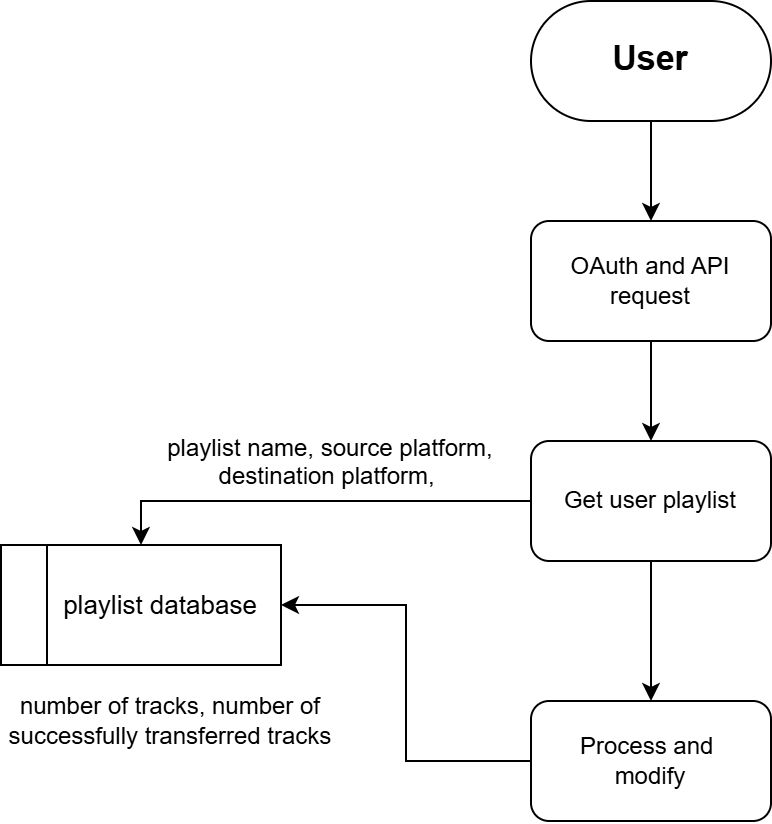

The diagram above was exported from draw.io. Its source (the exported page's mxGraphModel, read from the mxfile embedded in the PNG):
<mxGraphModel dx="1209" dy="700" grid="1" gridSize="10" guides="1" tooltips="1" connect="1" arrows="1" fold="1" page="1" pageScale="1" pageWidth="850" pageHeight="1100" background="#ffffff" math="0" shadow="0">
  <root>
    <mxCell id="0" />
    <mxCell id="1" parent="0" />
    <mxCell id="ZIsKCHREN7pgnqcta_IQ-4" edge="1" parent="1" source="ZIsKCHREN7pgnqcta_IQ-1" style="edgeStyle=orthogonalEdgeStyle;rounded=0;orthogonalLoop=1;jettySize=auto;html=1;entryX=0.5;entryY=0;entryDx=0;entryDy=0;strokeColor=#000000;" target="ZIsKCHREN7pgnqcta_IQ-3">
      <mxGeometry relative="1" as="geometry" />
    </mxCell>
    <mxCell id="ZIsKCHREN7pgnqcta_IQ-1" parent="1" style="rounded=1;whiteSpace=wrap;html=1;arcSize=50;fillColor=none;fontColor=#000000;strokeColor=#000000;" value="&lt;font style=&quot;font-size: 17px;&quot;&gt;&lt;b style=&quot;&quot;&gt;User&lt;/b&gt;&lt;/font&gt;" vertex="1">
      <mxGeometry height="60" width="120" x="305" y="60" as="geometry" />
    </mxCell>
    <mxCell id="UJdn_b6MDnDXukjc3-Q9-3" edge="1" parent="1" source="ZIsKCHREN7pgnqcta_IQ-3" style="edgeStyle=orthogonalEdgeStyle;rounded=0;orthogonalLoop=1;jettySize=auto;html=1;entryX=0.5;entryY=0;entryDx=0;entryDy=0;strokeColor=#000000;" target="UJdn_b6MDnDXukjc3-Q9-2">
      <mxGeometry relative="1" as="geometry" />
    </mxCell>
    <mxCell id="ZIsKCHREN7pgnqcta_IQ-3" parent="1" style="rounded=1;whiteSpace=wrap;html=1;fillColor=none;fontColor=#000000;strokeColor=#000000;" value="OAuth and API request" vertex="1">
      <mxGeometry height="60" width="120" x="305" y="170" as="geometry" />
    </mxCell>
    <mxCell id="ZIsKCHREN7pgnqcta_IQ-13" parent="1" style="swimlane;horizontal=0;whiteSpace=wrap;html=1;fillColor=none;strokeColor=#000000;" value="" vertex="1">
      <mxGeometry height="60" width="140" x="40" y="332" as="geometry">
        <mxRectangle height="40" width="50" x="430" y="270" as="alternateBounds" />
      </mxGeometry>
    </mxCell>
    <mxCell id="ZIsKCHREN7pgnqcta_IQ-14" parent="ZIsKCHREN7pgnqcta_IQ-13" style="text;html=1;whiteSpace=wrap;align=center;verticalAlign=middle;rounded=0;fontColor=#000000;" value="&lt;font style=&quot;font-size: 13px;&quot;&gt;playlist database&lt;/font&gt;" vertex="1">
      <mxGeometry height="30" width="120" x="20" y="15" as="geometry" />
    </mxCell>
    <mxCell id="ZIsKCHREN7pgnqcta_IQ-20" parent="1" style="text;html=1;whiteSpace=wrap;align=center;verticalAlign=middle;rounded=0;fontColor=#000000;" value="number of tracks, number of successfully transferred tracks" vertex="1">
      <mxGeometry height="80" width="170" x="40" y="380" as="geometry" />
    </mxCell>
    <mxCell id="UJdn_b6MDnDXukjc3-Q9-5" edge="1" parent="1" source="UJdn_b6MDnDXukjc3-Q9-2" style="edgeStyle=orthogonalEdgeStyle;rounded=0;orthogonalLoop=1;jettySize=auto;html=1;entryX=0.5;entryY=0;entryDx=0;entryDy=0;strokeColor=#000000;" target="UJdn_b6MDnDXukjc3-Q9-4">
      <mxGeometry relative="1" as="geometry" />
    </mxCell>
    <mxCell id="UJdn_b6MDnDXukjc3-Q9-8" edge="1" parent="1" source="UJdn_b6MDnDXukjc3-Q9-2" style="edgeStyle=orthogonalEdgeStyle;rounded=0;orthogonalLoop=1;jettySize=auto;html=1;entryX=0.5;entryY=0;entryDx=0;entryDy=0;strokeColor=#000000;" target="ZIsKCHREN7pgnqcta_IQ-13">
      <mxGeometry relative="1" as="geometry" />
    </mxCell>
    <mxCell id="UJdn_b6MDnDXukjc3-Q9-2" parent="1" style="rounded=1;whiteSpace=wrap;html=1;fillColor=none;fontColor=#000000;strokeColor=#000000;" value="Get user playlist" vertex="1">
      <mxGeometry height="60" width="120" x="305" y="280" as="geometry" />
    </mxCell>
    <mxCell id="UJdn_b6MDnDXukjc3-Q9-6" edge="1" parent="1" source="UJdn_b6MDnDXukjc3-Q9-4" style="edgeStyle=orthogonalEdgeStyle;rounded=0;orthogonalLoop=1;jettySize=auto;html=1;entryX=1;entryY=0.5;entryDx=0;entryDy=0;strokeColor=#000000;" target="ZIsKCHREN7pgnqcta_IQ-14">
      <mxGeometry relative="1" as="geometry" />
    </mxCell>
    <mxCell id="UJdn_b6MDnDXukjc3-Q9-4" parent="1" style="rounded=1;whiteSpace=wrap;html=1;fillColor=none;fontColor=#000000;strokeColor=#000000;" value="Process and&amp;nbsp;&lt;div&gt;modify&lt;/div&gt;" vertex="1">
      <mxGeometry height="60" width="120" x="305" y="410" as="geometry" />
    </mxCell>
    <mxCell id="UJdn_b6MDnDXukjc3-Q9-9" parent="1" style="text;whiteSpace=wrap;html=1;align=center;fontColor=#000000;" value="&lt;span style=&quot;font-family: Helvetica; font-size: 12px; font-style: normal; font-variant-ligatures: normal; font-variant-caps: normal; font-weight: 400; letter-spacing: normal; orphans: 2; text-indent: 0px; text-transform: none; widows: 2; word-spacing: 0px; -webkit-text-stroke-width: 0px; white-space: normal; text-decoration-thickness: initial; text-decoration-style: initial; text-decoration-color: initial; float: none; display: inline !important;&quot;&gt;playlist name, source platform, destination platform,&amp;nbsp;&lt;/span&gt;" vertex="1">
      <mxGeometry height="40" width="170" x="120" y="270" as="geometry" />
    </mxCell>
  </root>
</mxGraphModel>